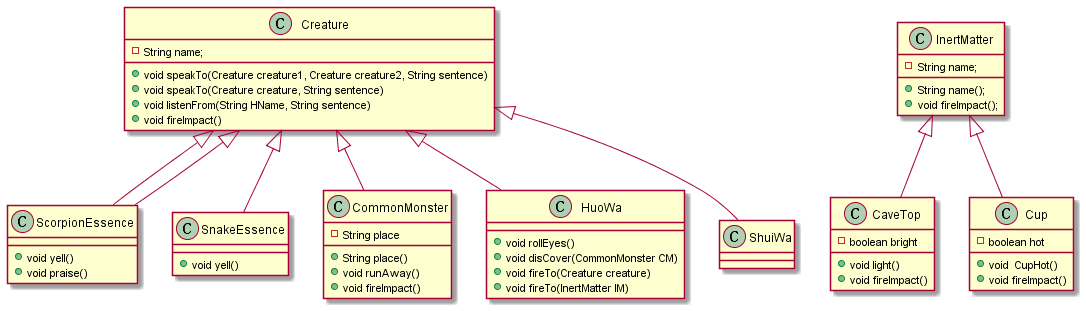

The diagram above was rendered by PlantUML. Its source (embedded in the PNG):
@startuml
Class Creature{
	- String name;
	+ void speakTo(Creature creature1, Creature creature2, String sentence)
	+ void speakTo(Creature creature, String sentence)
	+ void listenFrom(String HName, String sentence)
	+ void fireImpact()
}

Class ScorpionEssence{
	+ void yell()
	+ void praise()
}

Class SnakeEssence{
	+ void yell()
}

Class CommonMonster{
	- String place
	+ String place()
	+ void runAway()
	+ void fireImpact()
}

Class HuoWa{
	+ void rollEyes()
	+ void disCover(CommonMonster CM)
	+ void fireTo(Creature creature)
	+ void fireTo(InertMatter IM)
}

Class ShuiWa{
}

Class InertMatter{
	- String name;
	+ String name();
	+ void fireImpact();
}

Class CaveTop{
	- boolean bright
	+ void light()
	+ void fireImpact()
}

Class Cup{
	- boolean hot
	+ void  CupHot()
	+ void fireImpact()
}

Creature <|-- ScorpionEssence
Creature <|-- CommonMonster
Creature <|-- ScorpionEssence
Creature <|-- SnakeEssence
Creature <|-- HuoWa
Creature <|-- ShuiWa
InertMatter <|-- CaveTop
InertMatter <|-- Cup

@enduml